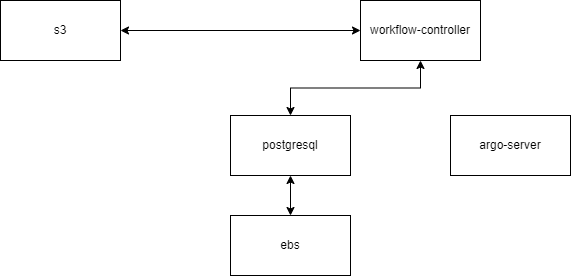

The diagram above was exported from draw.io. Its source (the exported page's mxGraphModel, read from the mxfile embedded in the PNG):
<mxGraphModel dx="880" dy="452" grid="1" gridSize="10" guides="1" tooltips="1" connect="1" arrows="1" fold="1" page="1" pageScale="1" pageWidth="827" pageHeight="1169" background="#FFFFFF" math="0" shadow="0">
  <root>
    <mxCell id="0" />
    <mxCell id="1" parent="0" />
    <mxCell id="bRlwjaz-FEbB0wQX_TmA-6" style="edgeStyle=orthogonalEdgeStyle;rounded=0;orthogonalLoop=1;jettySize=auto;html=1;exitX=0;exitY=0.5;exitDx=0;exitDy=0;entryX=1;entryY=0.5;entryDx=0;entryDy=0;endArrow=classic;endFill=1;startArrow=classic;startFill=1;" parent="1" source="bRlwjaz-FEbB0wQX_TmA-1" target="bRlwjaz-FEbB0wQX_TmA-4" edge="1">
      <mxGeometry relative="1" as="geometry" />
    </mxCell>
    <mxCell id="bRlwjaz-FEbB0wQX_TmA-8" style="edgeStyle=orthogonalEdgeStyle;rounded=0;orthogonalLoop=1;jettySize=auto;html=1;exitX=0.5;exitY=1;exitDx=0;exitDy=0;entryX=0.5;entryY=0;entryDx=0;entryDy=0;startArrow=classic;startFill=1;" parent="1" source="bRlwjaz-FEbB0wQX_TmA-1" target="bRlwjaz-FEbB0wQX_TmA-2" edge="1">
      <mxGeometry relative="1" as="geometry" />
    </mxCell>
    <mxCell id="bRlwjaz-FEbB0wQX_TmA-1" value="workflow-controller" style="rounded=0;whiteSpace=wrap;html=1;" parent="1" vertex="1">
      <mxGeometry x="450" y="555" width="120" height="60" as="geometry" />
    </mxCell>
    <mxCell id="bRlwjaz-FEbB0wQX_TmA-7" style="edgeStyle=orthogonalEdgeStyle;rounded=0;orthogonalLoop=1;jettySize=auto;html=1;exitX=0.5;exitY=1;exitDx=0;exitDy=0;startArrow=classic;startFill=1;" parent="1" source="bRlwjaz-FEbB0wQX_TmA-2" target="bRlwjaz-FEbB0wQX_TmA-5" edge="1">
      <mxGeometry relative="1" as="geometry" />
    </mxCell>
    <mxCell id="bRlwjaz-FEbB0wQX_TmA-2" value="postgresql" style="rounded=0;whiteSpace=wrap;html=1;" parent="1" vertex="1">
      <mxGeometry x="320" y="670" width="120" height="60" as="geometry" />
    </mxCell>
    <mxCell id="bRlwjaz-FEbB0wQX_TmA-3" value="argo-server" style="rounded=0;whiteSpace=wrap;html=1;" parent="1" vertex="1">
      <mxGeometry x="540" y="670" width="120" height="60" as="geometry" />
    </mxCell>
    <mxCell id="bRlwjaz-FEbB0wQX_TmA-4" value="s3" style="rounded=0;whiteSpace=wrap;html=1;" parent="1" vertex="1">
      <mxGeometry x="90" y="555" width="120" height="60" as="geometry" />
    </mxCell>
    <mxCell id="bRlwjaz-FEbB0wQX_TmA-5" value="ebs" style="rounded=0;whiteSpace=wrap;html=1;" parent="1" vertex="1">
      <mxGeometry x="320" y="770" width="120" height="60" as="geometry" />
    </mxCell>
  </root>
</mxGraphModel>